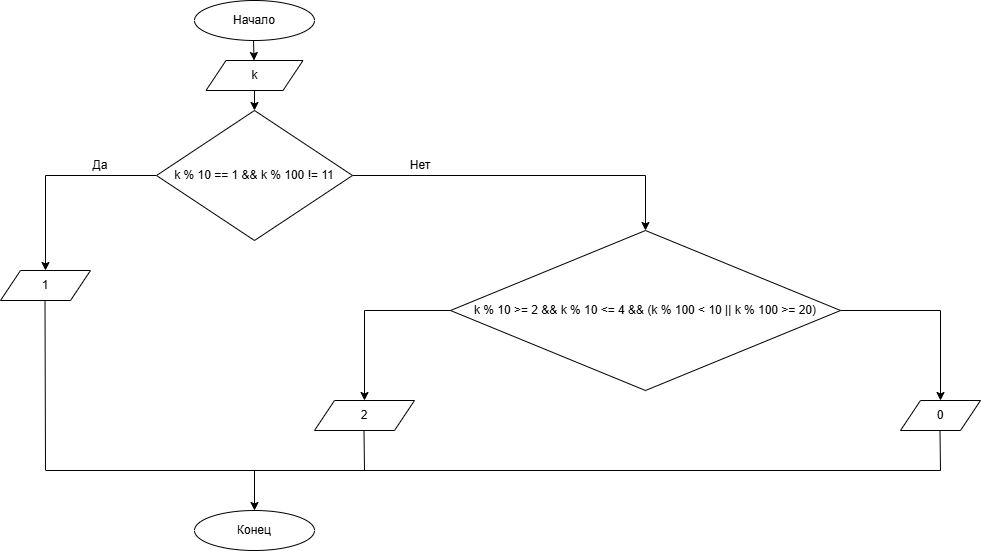

The diagram above was exported from draw.io. Its source (the exported page's mxGraphModel, read from the mxfile embedded in the PNG):
<mxGraphModel dx="1708" dy="885" grid="1" gridSize="10" guides="1" tooltips="1" connect="1" arrows="1" fold="1" page="1" pageScale="1" pageWidth="827" pageHeight="1169" math="0" shadow="0">
  <root>
    <mxCell id="0" />
    <mxCell id="1" parent="0" />
    <mxCell id="A2pv3hIwPh-ePPFRJE9J-1" parent="1" style="ellipse;whiteSpace=wrap;html=1;" value="Начало" vertex="1">
      <mxGeometry height="40" width="120" x="354" y="10" as="geometry" />
    </mxCell>
    <mxCell id="A2pv3hIwPh-ePPFRJE9J-2" edge="1" parent="1" style="endArrow=classic;html=1;rounded=0;" target="A2pv3hIwPh-ePPFRJE9J-4" value="">
      <mxGeometry height="50" relative="1" width="50" as="geometry">
        <mxPoint x="413" y="50" as="sourcePoint" />
        <mxPoint x="413" y="80" as="targetPoint" />
      </mxGeometry>
    </mxCell>
    <mxCell id="A2pv3hIwPh-ePPFRJE9J-3" parent="1" style="ellipse;whiteSpace=wrap;html=1;" value="Конец" vertex="1">
      <mxGeometry height="40" width="120" x="354" y="520" as="geometry" />
    </mxCell>
    <mxCell id="A2pv3hIwPh-ePPFRJE9J-4" parent="1" style="shape=parallelogram;perimeter=parallelogramPerimeter;whiteSpace=wrap;html=1;fixedSize=1;" value="k" vertex="1">
      <mxGeometry height="30" width="97" x="365.5" y="70" as="geometry" />
    </mxCell>
    <mxCell id="A2pv3hIwPh-ePPFRJE9J-5" edge="1" parent="1" style="endArrow=classic;html=1;rounded=0;" target="A2pv3hIwPh-ePPFRJE9J-6" value="">
      <mxGeometry height="50" relative="1" width="50" as="geometry">
        <mxPoint x="414" y="100" as="sourcePoint" />
        <mxPoint x="414" y="120" as="targetPoint" />
      </mxGeometry>
    </mxCell>
    <mxCell id="A2pv3hIwPh-ePPFRJE9J-7" edge="1" parent="1" source="A2pv3hIwPh-ePPFRJE9J-6" style="edgeStyle=orthogonalEdgeStyle;rounded=0;orthogonalLoop=1;jettySize=auto;html=1;exitX=0;exitY=0.5;exitDx=0;exitDy=0;" target="A2pv3hIwPh-ePPFRJE9J-13">
      <mxGeometry relative="1" as="geometry">
        <mxPoint x="200" y="280" as="targetPoint" />
      </mxGeometry>
    </mxCell>
    <mxCell id="A2pv3hIwPh-ePPFRJE9J-8" edge="1" parent="1" style="edgeStyle=orthogonalEdgeStyle;rounded=0;orthogonalLoop=1;jettySize=auto;html=1;exitX=1;exitY=0.5;exitDx=0;exitDy=0;" target="A2pv3hIwPh-ePPFRJE9J-14">
      <mxGeometry relative="1" as="geometry">
        <mxPoint x="512" y="185" as="sourcePoint" />
        <mxPoint x="650" y="280" as="targetPoint" />
      </mxGeometry>
    </mxCell>
    <mxCell id="A2pv3hIwPh-ePPFRJE9J-6" parent="1" style="rhombus;whiteSpace=wrap;html=1;" value="k % 10 == 1 &amp;amp;&amp;amp; k % 100 != 11" vertex="1">
      <mxGeometry height="130" width="196" x="316" y="120" as="geometry" />
    </mxCell>
    <mxCell id="A2pv3hIwPh-ePPFRJE9J-10" parent="1" style="text;html=1;whiteSpace=wrap;strokeColor=none;fillColor=none;align=center;verticalAlign=middle;rounded=0;" value="Да" vertex="1">
      <mxGeometry height="30" width="60" x="230" y="160" as="geometry" />
    </mxCell>
    <mxCell id="A2pv3hIwPh-ePPFRJE9J-11" parent="1" style="text;html=1;whiteSpace=wrap;strokeColor=none;fillColor=none;align=center;verticalAlign=middle;rounded=0;" value="Нет" vertex="1">
      <mxGeometry height="30" width="60" x="550" y="160" as="geometry" />
    </mxCell>
    <mxCell id="A2pv3hIwPh-ePPFRJE9J-13" parent="1" style="shape=parallelogram;perimeter=parallelogramPerimeter;whiteSpace=wrap;html=1;fixedSize=1;" value="1" vertex="1">
      <mxGeometry height="30" width="90" x="160" y="280" as="geometry" />
    </mxCell>
    <mxCell id="A2pv3hIwPh-ePPFRJE9J-15" edge="1" parent="1" source="A2pv3hIwPh-ePPFRJE9J-14" style="edgeStyle=orthogonalEdgeStyle;rounded=0;orthogonalLoop=1;jettySize=auto;html=1;exitX=0;exitY=0.5;exitDx=0;exitDy=0;" target="A2pv3hIwPh-ePPFRJE9J-16">
      <mxGeometry relative="1" as="geometry">
        <mxPoint x="520" y="410" as="targetPoint" />
      </mxGeometry>
    </mxCell>
    <mxCell id="A2pv3hIwPh-ePPFRJE9J-17" edge="1" parent="1" source="A2pv3hIwPh-ePPFRJE9J-14" style="edgeStyle=orthogonalEdgeStyle;rounded=0;orthogonalLoop=1;jettySize=auto;html=1;exitX=1;exitY=0.5;exitDx=0;exitDy=0;" target="A2pv3hIwPh-ePPFRJE9J-18">
      <mxGeometry relative="1" as="geometry">
        <mxPoint x="1090" y="410" as="targetPoint" />
      </mxGeometry>
    </mxCell>
    <mxCell id="A2pv3hIwPh-ePPFRJE9J-14" parent="1" style="rhombus;whiteSpace=wrap;html=1;" value="k % 10 &amp;gt;= 2 &amp;amp;&amp;amp; k % 10 &amp;lt;= 4 &amp;amp;&amp;amp; (k % 100 &amp;lt; 10 || k % 100 &amp;gt;= 20)" vertex="1">
      <mxGeometry height="160" width="390" x="610" y="240" as="geometry" />
    </mxCell>
    <mxCell id="A2pv3hIwPh-ePPFRJE9J-16" parent="1" style="shape=parallelogram;perimeter=parallelogramPerimeter;whiteSpace=wrap;html=1;fixedSize=1;" value="2" vertex="1">
      <mxGeometry height="30" width="100" x="474" y="410" as="geometry" />
    </mxCell>
    <mxCell id="A2pv3hIwPh-ePPFRJE9J-18" parent="1" style="shape=parallelogram;perimeter=parallelogramPerimeter;whiteSpace=wrap;html=1;fixedSize=1;" value="0" vertex="1">
      <mxGeometry height="30" width="80" x="1060" y="410" as="geometry" />
    </mxCell>
    <mxCell id="A2pv3hIwPh-ePPFRJE9J-20" edge="1" parent="1" style="endArrow=none;html=1;rounded=0;" value="">
      <mxGeometry height="50" relative="1" width="50" as="geometry">
        <mxPoint x="205" y="480" as="sourcePoint" />
        <mxPoint x="204.5" y="310" as="targetPoint" />
      </mxGeometry>
    </mxCell>
    <mxCell id="A2pv3hIwPh-ePPFRJE9J-21" edge="1" parent="1" style="endArrow=none;html=1;rounded=0;" value="">
      <mxGeometry height="50" relative="1" width="50" as="geometry">
        <mxPoint x="205.5" y="480" as="sourcePoint" />
        <mxPoint x="1100" y="480" as="targetPoint" />
      </mxGeometry>
    </mxCell>
    <mxCell id="A2pv3hIwPh-ePPFRJE9J-22" edge="1" parent="1" style="endArrow=classic;html=1;rounded=0;" value="">
      <mxGeometry height="50" relative="1" width="50" as="geometry">
        <mxPoint x="414" y="480" as="sourcePoint" />
        <mxPoint x="414" y="520" as="targetPoint" />
      </mxGeometry>
    </mxCell>
    <mxCell id="A2pv3hIwPh-ePPFRJE9J-23" edge="1" parent="1" style="endArrow=none;html=1;rounded=0;" value="">
      <mxGeometry height="50" relative="1" width="50" as="geometry">
        <mxPoint x="523.5" y="440" as="sourcePoint" />
        <mxPoint x="524" y="480" as="targetPoint" />
      </mxGeometry>
    </mxCell>
    <mxCell id="A2pv3hIwPh-ePPFRJE9J-24" edge="1" parent="1" style="endArrow=none;html=1;rounded=0;" value="">
      <mxGeometry height="50" relative="1" width="50" as="geometry">
        <mxPoint x="1099.5" y="440" as="sourcePoint" />
        <mxPoint x="1100" y="480" as="targetPoint" />
      </mxGeometry>
    </mxCell>
  </root>
</mxGraphModel>